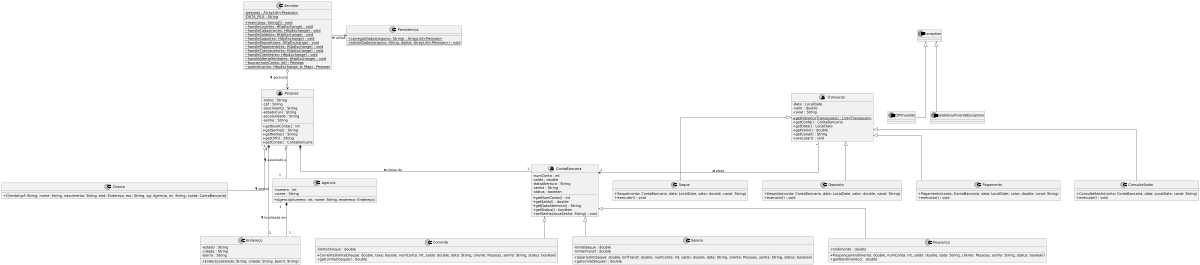

The diagram above was rendered by PlantUML. Its source (embedded in the PNG):
@startuml
skinparam classAttributeIconSize 0
skinparam monochrome true
skinparam shadowing false
' Força linhas em ângulos retos (ajuda a compactar o espaço)
skinparam linetype ortho

' Aumenta o espaçamento vertical para o Graphviz preferir crescer para baixo
skinparam ranksep 80
skinparam nodesep 60

' Redimensiona a imagem para caber na tela (ajuste o valor se precisar)
scale max 1200 width
' ─────────────────────────────────────────────
'  ENTIDADES PRINCIPAIS (CLIENTES E PESSOAS)
' ─────────────────────────────────────────────
abstract class Pessoas {
  - nome : String
  - cpf : String
  - nascimento : String
  - estadoCivil : String
  - escolaridade : String
  - senha : String
  + getNumConta() : int
  + getSenha() : String
  + getNome() : String
  + getCPF() : String
  + getConta() : ContaBancaria
}

class Cliente {
  + Cliente(cpf: String, nome: String, nascimento: String, end: Endereço, esc: String, ag: Agencia, ec: String, conta: ContaBancaria)
}
Pessoas <|-- Cliente

class Endereço {
  - estado : String
  - cidade : String
  - bairro : String
  + Endereço(estado: String, cidade: String, bairro: String)
}

class Agencia {
  - numero : int
  - nome : String
  + Agencia(numero: int, nome: String, endereco: Endereço)
}

' ─────────────────────────────────────────────
'  CONTAS BANCÁRIAS
' ─────────────────────────────────────────────
abstract class ContaBancaria {
  - numConta : int
  - saldo : double
  - dataAbertura : String
  - senha : String
  - status : boolean
  + getNumConta() : int
  + getSaldo() : double
  + getDataAbertura() : String
  + getStatus() : boolean
  + setSenha(novaSenha: String) : void
}

class Corrente {
  - limiteCheque : double
  + Corrente(limiteCheque: double, taxa: double, numConta: int, saldo: double, data: String, cliente: Pessoas, senha: String, status: boolean)
  + getLimiteCheque() : double
}
ContaBancaria <|-- Corrente

class Salario {
  - limiteSaque : double
  - limiteTransf : double
  + Salario(limSaque: double, limTransf: double, numConta: int, saldo: double, data: String, cliente: Pessoas, senha: String, status: boolean)
  + getLimiteSaque() : double
}
ContaBancaria <|-- Salario

class Poupança {
  - rendimento : double
  + Poupança(rendimento: double, numConta: int, saldo: double, data: String, cliente: Pessoas, senha: String, status: boolean)
  + getRendimento() : double
}
ContaBancaria <|-- Poupança

' ─────────────────────────────────────────────
'  TRANSAÇÕES
' ─────────────────────────────────────────────
abstract class Transacao {
  - data : LocalDate
  - valor : double
  - canal : String
  + {static} getHistoricoTransacoes() : List<Transacao>
  + getConta() : ContaBancaria
  + getData() : LocalDate
  + getValor() : double
  + getCanal() : String
  + executar() : void
}

class Saque {
  + Saque(conta: ContaBancaria, data: LocalDate, valor: double, canal: String)
  + executar() : void
}
Transacao <|-- Saque

class Deposito {
  + Deposito(conta: ContaBancaria, data: LocalDate, valor: double, canal: String)
  + executar() : void
}
Transacao <|-- Deposito

class Pagamento {
  + Pagamento(conta: ContaBancaria, data: LocalDate, valor: double, canal: String)
  + executar() : void
}
Transacao <|-- Pagamento

class ConsultaSaldo {
  + ConsultaSaldo(conta: ContaBancaria, data: LocalDate, canal: String)
  + executar() : void
}
Transacao <|-- ConsultaSaldo

' ─────────────────────────────────────────────
'  EXCEÇÕES E INFRAESTRUTURA
' ─────────────────────────────────────────────
class Persistencia {
  + {static} carregarDados(arquivo: String) : ArrayList<Pessoas>
  + {static} salvarDados(arquivo: String, dados: ArrayList<Pessoas>) : void
}

class Servidor {
  {static} - pessoas : ArrayList<Pessoas>
  {static} - DATA_FILE : String
  + {static} main(args: String[]) : void
  {static} ~ handleLogin(ex: HttpExchange) : void
  {static} ~ handleCadastrar(ex: HttpExchange) : void
  {static} ~ handleSaldo(ex: HttpExchange) : void
  {static} ~ handleSaque(ex: HttpExchange) : void
  {static} ~ handleDeposito(ex: HttpExchange) : void
  {static} ~ handlePagamento(ex: HttpExchange) : void
  {static} ~ handleTransacoes(ex: HttpExchange) : void
  {static} ~ handleClientes(ex: HttpExchange) : void
  {static} ~ handleAlterarSenha(ex: HttpExchange) : void
  {static} ~ buscar(numConta: int) : Pessoas
  {static} ~ autenticar(ex: HttpExchange, b: Map) : Pessoas
}

class Exception << (E, #FF7700) >>
class CPFInvalido << (E, #FF7700) >>
class SaldoInsuficienteException << (E, #FF7700) >>
Exception <|-- CPFInvalido
Exception <|-- SaldoInsuficienteException

' ─────────────────────────────────────────────
'  RELACIONAMENTOS (ASSOCIAÇÕES E COMPOSIÇÕES)
' ─────────────────────────────────────────────
Pessoas "1" *-- "1" Endereço : possui >
Pessoas "1" o-- "1" Agencia : associado a >
Pessoas "1" *-- "1" ContaBancaria : titular de >
Agencia "1" *-- "1" Endereço : localizada em >

Transacao "*" --> "1" ContaBancaria : afeta >
Servidor -> Persistencia : utiliza >
Servidor o--> "*" Pessoas : gerencia >
@enduml